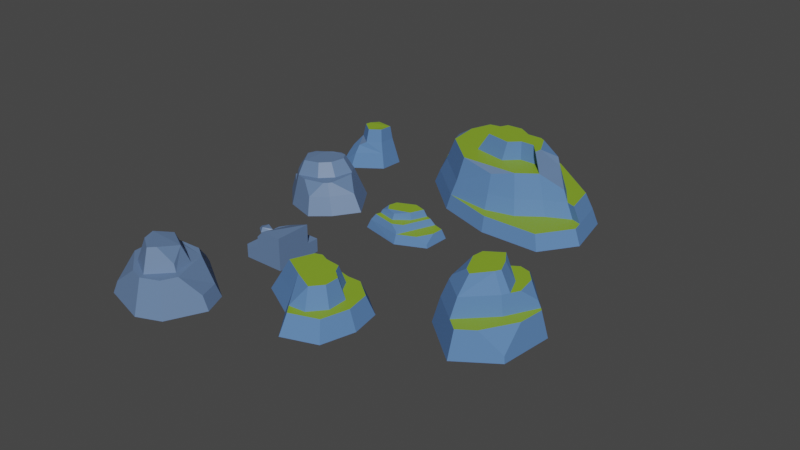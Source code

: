 # Source: Cliffs.blend  (saved by Blender 2.83.19; exported with 4.5.12 LTS)
import bpy
from mathutils import Matrix  # noqa: F401  (used for matrix-valued properties, if any)

bpy.ops.wm.read_factory_settings(use_empty=True)
scene = bpy.context.scene
scene.name = 'Scene'

# ---- collections
col_collection = bpy.data.collections.new('Collection'); scene.collection.children.link(col_collection)

# ---- materials (node trees are filled in below, after node groups)
mat_material_012 = bpy.data.materials.new('Material.012')
mat_material_012.use_transparent_shadow = False
mat_material_011 = bpy.data.materials.new('Material.011')
mat_material_011.use_transparent_shadow = False
mat_material_013 = bpy.data.materials.new('Material.013')
mat_material_013.use_transparent_shadow = False

# ---- material node trees
mat_material_012.use_nodes = True; mat_material_012.node_tree.nodes.clear()
_N = mat_material_012.node_tree.nodes; _L = mat_material_012.node_tree.links
n0 = _N.new('ShaderNodeBsdfPrincipled'); n0.name = 'Principled BSDF'; n0.location = (10, 300)
n0.distribution = 'GGX'
n0.subsurface_method = 'BURLEY'
n0.inputs[0].default_value = (0.1233, 0.2044, 0.3729, 1.0)
n0.inputs[3].default_value = 1.45
n0.inputs[27].default_value = (0.0, 0.0, 0.0, 1.0)
n0.inputs[28].default_value = 1.0
n1 = _N.new('ShaderNodeOutputMaterial'); n1.name = 'Material Output'; n1.location = (300, 300)
_L.new(n0.outputs[0], n1.inputs[0])
n1.is_active_output = True
mat_material_011.use_nodes = True; mat_material_011.node_tree.nodes.clear()
_N = mat_material_011.node_tree.nodes; _L = mat_material_011.node_tree.links
n0 = _N.new('ShaderNodeBsdfPrincipled'); n0.name = 'Principled BSDF'; n0.location = (10, 300)
n0.distribution = 'GGX'
n0.subsurface_method = 'BURLEY'
n0.inputs[0].default_value = (0.2432, 0.4079, 0.02333, 1.0)
n0.inputs[2].default_value = 0.5361
n0.inputs[3].default_value = 1.45
n0.inputs[9].default_value = (0.0, 0.2, 0.1)
n0.inputs[13].default_value = 0.5515
n0.inputs[27].default_value = (0.0, 0.0, 0.0, 1.0)
n0.inputs[28].default_value = 1.0
n1 = _N.new('ShaderNodeOutputMaterial'); n1.name = 'Material Output'; n1.location = (300, 300)
_L.new(n0.outputs[0], n1.inputs[0])
n1.is_active_output = True
mat_material_013.use_nodes = True; mat_material_013.node_tree.nodes.clear()
_N = mat_material_013.node_tree.nodes; _L = mat_material_013.node_tree.links
n0 = _N.new('ShaderNodeBsdfPrincipled'); n0.name = 'Principled BSDF'; n0.location = (10, 300)
n0.distribution = 'GGX'
n0.subsurface_method = 'BURLEY'
n0.inputs[0].default_value = (0.09935, 0.2103, 0.4512, 1.0)
n0.inputs[2].default_value = 0.634
n0.inputs[3].default_value = 1.45
n0.inputs[13].default_value = 0.1598
n0.inputs[27].default_value = (0.0, 0.0, 0.0, 1.0)
n0.inputs[28].default_value = 1.0
n1 = _N.new('ShaderNodeOutputMaterial'); n1.name = 'Material Output'; n1.location = (300, 300)
_L.new(n0.outputs[0], n1.inputs[0])
n1.is_active_output = True

# ---- world
world_world = bpy.data.worlds.new('World'); scene.world = world_world
world_world.use_nodes = True; world_world.node_tree.nodes.clear()
_N = world_world.node_tree.nodes; _L = world_world.node_tree.links
n0 = _N.new('ShaderNodeOutputWorld'); n0.name = 'World Output'; n0.location = (300, 300)
n1 = _N.new('ShaderNodeBackground'); n1.name = 'Background'; n1.location = (10, 300)
n1.inputs[0].default_value = (0.05088, 0.05088, 0.05088, 1.0)
_L.new(n1.outputs[0], n0.inputs[0])
n0.is_active_output = True
world_world.color = (0.05088, 0.05088, 0.05088)
world_world.use_sun_shadow = False
world_world.sun_shadow_jitter_overblur = 0.0

# ---- meshes
me_cube_013 = bpy.data.meshes.new('Cube.013')
me_cube_013.from_pydata([(-1.0, -1.906, -1.0), (-1.0, -1.906, 1.0), (-1.0, 1.0, -1.0), (1.362, 0.2703, 1.0), (1.362, -1.906, -1.0), (1.362, -1.906, 1.0), (1.362, 1.0, -1.0), (1.362, 1.0, 1.0), (-1.0, 0.1163, 1.0), (-0.4965, 1.0, 1.0), (-1.0, 1.0, 0.04114), (-0.1808, -1.906, 1.0), (-0.1134, 0.2194, 1.0), (-0.1134, 0.2194, 1.0), (1.362, 0.2703, 3.85), (1.362, -1.906, 3.85), (-0.1808, -1.906, 2.82), (0.1885, 0.2332, 2.82), (-0.1134, 0.2194, 1.874), (-0.1448, -0.3486, 2.82), (0.2004, -1.906, 3.85)], [], [(0, 1, 8, 10, 2), (2, 10, 9, 7, 6), (6, 7, 3, 5, 4), (4, 5, 11, 1, 0), (2, 6, 4, 0), (7, 9, 13, 3), (11, 12, 3, 13, 9, 8, 1), (14, 17, 19, 16, 20), (9, 10, 8), (11, 5, 15, 20, 16), (5, 3, 14, 15), (12, 11, 16, 19, 18), (3, 12, 18, 17, 14), (18, 19, 17), (20, 15, 14)])
_uv = me_cube_013.uv_layers.new(name='UVMap')
_uv.uv.foreach_set('vector', [0.375, 0.0, 0.625, 0.0, 0.625, 0.1395, 0.5051, 0.25, 0.375, 0.25, 0.375, 0.25, 0.5051, 0.25, 0.625, 0.3129, 0.625, 0.5, 0.375, 0.5, 0.375, 0.5, 0.625, 0.5, 0.625, 0.5912, 0.625, 0.75, 0.375, 0.75, 0.375, 0.75, 0.625, 0.75, 0.625, 0.8976, 0.625, 1.0, 0.375, 1.0, 0.125, 0.5, 0.375, 0.5, 0.375, 0.75, 0.125, 0.75, 0.625, 0.5, 0.8121, 0.5, 0.7642, 0.5976, 0.625, 0.5912, 0.7726, 0.75, 0.7642, 0.5976, 0.625, 0.5912, 0.7642, 0.5976, 0.8121, 0.5, 0.875, 0.6105, 0.875, 0.75, 0.625, 0.5912, 0.7264, 0.5959, 0.7681, 0.6686, 0.7726, 0.75, 0.7361, 0.75, 0.625, 0.3129, 0.5051, 0.25, 0.625, 0.1395, 0.625, 0.8976, 0.625, 0.75, 0.625, 0.75, 0.625, 0.8611, 0.625, 0.8976, 0.625, 0.75, 0.625, 0.5912, 0.625, 0.5912, 0.625, 0.75, 0.7642, 0.5976, 0.7726, 0.75, 0.7726, 0.75, 0.7681, 0.6686, 0.7642, 0.5976, 0.625, 0.5912, 0.7642, 0.5976, 0.7642, 0.5976, 0.7264, 0.5959, 0.625, 0.5912, 0.7642, 0.5976, 0.7681, 0.6686, 0.7264, 0.5959, 0.7361, 0.75, 0.625, 0.75, 0.625, 0.5912])
me_cube_013.materials.append(mat_material_012)
me_cube_013.materials.append(mat_material_011)
me_cube_013.use_remesh_fix_poles = True
me_cube_013.use_remesh_preserve_attributes = False
me_cube_013.use_mirror_vertex_groups = False
me_cube_013.update()
me_circle_001 = bpy.data.meshes.new('Circle.001')
me_circle_001.from_pydata([(0.1382, 0.9863, -0.2709), (-0.7974, 0.5599, -0.2709), (-1.065, -0.4396, -0.2709), (0.406, -0.7784, -0.2709), (0.3753, -0.7306, -0.1868), (1.422, 0.5732, -0.2709), (-0.9163, 0.613, -0.6193), (0.1256, 1.088, -0.6193), (-1.214, -0.5, -0.6193), (0.4061, -0.8995, -0.6193), (1.528, -0.3912, -0.6193), (1.565, 0.6423, -0.6193), (1.023, 0.6968, -0.2709), (-0.6988, 0.5122, -0.04372), (0.1113, 0.8814, -0.04372), (-0.9088, -0.3455, -0.04372), (-0.6885, 0.1432, 0.2135), (0.858, 0.6303, -0.04372), (0.6516, 0.6942, -0.04372), (-0.8525, -0.1348, -0.04372), (-0.1495, -0.3146, -0.04372), (0.3895, 0.1, -0.04372), (-0.5995, 0.476, 0.2135), (0.078, 0.7848, 0.2135), (0.5413, 0.6413, 0.2135), (-0.1438, -0.2214, 0.1678), (0.3172, 0.1332, 0.2135), (1.405, 0.1097, -0.2709), (1.483, -0.3721, -0.5053), (1.101, -0.4633, -0.2709), (0.04274, -0.5802, -0.04372), (0.427, -0.4006, -0.04372), (-0.7982, -0.1009, 0.08597), (-0.498, -0.1307, 0.2135)], [], [(3, 2, 15, 30, 4), (6, 8, 9, 10, 11, 7), (2, 3, 9, 8), (0, 1, 6, 7), (5, 12, 0, 7, 11), (3, 29, 28, 10, 9), (1, 2, 8, 6), (16, 33, 32), (3, 12, 5, 27, 29), (21, 20, 25, 26), (1, 0, 14, 13), (0, 12, 17, 18, 14), (2, 1, 13, 19, 15), (12, 3, 4, 31, 17), (22, 23, 24, 26, 33, 16), (19, 20, 21, 18, 17, 31, 30, 15), (13, 14, 23, 22), (18, 21, 26, 24), (19, 13, 22, 16, 32), (20, 19, 32, 33, 25), (14, 18, 24, 23), (28, 27, 5, 11, 10), (27, 28, 29), (4, 30, 31), (33, 26, 25)])
me_circle_001.polygons.foreach_set('material_index', [0, 0, 0, 0, 0, 0, 0, 0, 2, 0, 0, 0, 0, 0, 2, 2, 0, 0, 0, 0, 0, 0, 0, 0, 0])
_uv = me_circle_001.uv_layers.new(name='UVMap')
_uv.uv.foreach_set('vector', [0.0, 0.0, 0.0, 0.0, 0.0, 0.0, 0.0, 0.0, 0.0, 0.0, 0.0, 0.0, 0.0, 0.0, 0.0, 0.0, 0.0, 0.0, 0.0, 0.0, 0.0, 0.0, 0.0, 0.0, 0.0, 0.0, 0.0, 0.0, 0.0, 0.0, 0.0, 0.0, 0.0, 0.0, 0.0, 0.0, 0.0, 0.0, 0.0, 0.0, 0.0, 0.0, 0.0, 0.0, 0.0, 0.0, 0.0, 0.0, 0.0, 0.0, 0.0, 0.0, 0.0, 0.0, 0.0, 0.0, 0.0, 0.0, 0.0, 0.0, 0.0, 0.0, 0.0, 0.0, 0.0, 0.0, 0.0, 0.0, 0.0, 0.0, 0.0, 0.0, 0.0, 0.0, 0.0, 0.0, 0.0, 0.0, 0.0, 0.0, 0.0, 0.0, 0.0, 0.0, 0.0, 0.0, 0.0, 0.0, 0.0, 0.0, 0.0, 0.0, 0.0, 0.0, 0.0, 0.0, 0.0, 0.0, 0.0, 0.0, 0.0, 0.0, 0.0, 0.0, 0.0, 0.0, 0.0, 0.0, 0.0, 0.0, 0.0, 0.0, 0.0, 0.0, 0.0, 0.0, 0.0, 0.0, 0.0, 0.0, 0.0, 0.0, 0.0, 0.0, 0.0, 0.0, 0.0, 0.0, 0.0, 0.0, 0.0, 0.0, 0.0, 0.0, 0.0, 0.0, 0.0, 0.0, 0.0, 0.0, 0.0, 0.0, 0.0, 0.0, 0.0, 0.0, 0.0, 0.0, 0.0, 0.0, 0.0, 0.0, 0.0, 0.0, 0.0, 0.0, 0.0, 0.0, 0.0, 0.0, 0.0, 0.0, 0.0, 0.0, 0.0, 0.0, 0.0, 0.0, 0.0, 0.0, 0.0, 0.0, 0.0, 0.0, 0.0, 0.0, 0.0, 0.0, 0.0, 0.0, 0.0, 0.0, 0.0, 0.0, 0.0, 0.0, 0.0, 0.0, 0.0, 0.0, 0.0, 0.0, 0.0, 0.0, 0.0, 0.0, 0.0, 0.0, 0.0, 0.0, 0.0, 0.0, 0.0, 0.0, 0.0, 0.0, 0.0, 0.0, 0.0, 0.0, 0.0, 0.0, 0.0, 0.0, 0.0, 0.0, 0.0, 0.0, 0.0, 0.0, 0.0, 0.0, 0.0, 0.0, 0.0, 0.0, 0.0, 0.0])
me_circle_001.materials.append(mat_material_013)
me_circle_001.materials.append(mat_material_012)
me_circle_001.materials.append(mat_material_011)
me_circle_001.use_remesh_fix_poles = True
me_circle_001.use_remesh_preserve_attributes = False
me_circle_001.use_mirror_vertex_groups = False
me_circle_001.update()
me_circle_002 = bpy.data.meshes.new('Circle.002')
me_circle_002.from_pydata([(0.7818, 10.89, 0.0), (-3.941, 7.793, 0.0), (-4.527, 2.82, 0.0), (8.742e-08, -1.0, 0.0), (3.749, 1.561, 0.0), (4.318, 6.887, 0.0), (-3.386, 7.382, 2.559), (0.6823, 10.05, 2.559), (-3.891, 3.098, 2.559), (0.008794, -0.193, 2.559), (2.296, 5.612, 4.291), (3.729, 6.601, 2.559), (-1.159, 0.7923, 2.559), (3.476, 6.888, 2.559), (1.844, 3.819, 2.559), (-2.897, 7.047, 4.291), (-3.319, 3.465, 4.291), (-1.035, 1.538, 4.291), (1.044, 8.666, 4.291), (1.475, 4.068, 4.291), (1.84, 4.755, 4.291), (-0.7139, 8.479, 4.291), (1.061, 6.643, 4.291), (-2.327, 6.673, 5.867), (-0.9332, 2.912, 5.867), (0.4116, 4.577, 5.867), (0.6821, 5.086, 5.867), (-0.7091, 7.734, 5.867), (0.1045, 6.485, 5.867), (3.458, 4.066, 2.559), (1.547, 0.8578, 2.559), (3.626, 1.67, 0.6177), (1.962, 7.627, 4.291), (3.228, 6.789, 3.232), (-0.01303, 8.939, 4.291), (0.5651, 9.543, 3.697), (-3.153, 3.674, 4.668), (-1.594, 3.469, 5.867), (-2.473, 5.527, 5.867)], [], [(1, 0, 5, 4, 3, 2), (14, 13, 33, 10, 20, 19), (3, 4, 31, 30, 9), (1, 2, 8, 6), (4, 5, 11, 29, 31), (2, 3, 9, 12, 8), (0, 1, 6, 7), (5, 0, 7, 13, 11), (22, 21, 27, 28), (13, 14, 12, 9, 30, 29, 11), (8, 12, 17, 16), (13, 7, 35, 18, 32, 33), (7, 6, 15, 21, 34, 35), (12, 14, 19, 17), (6, 8, 16, 15), (23, 38, 37, 24, 25, 26, 28, 27), (21, 22, 20, 10, 32, 18, 34), (15, 16, 36, 38, 23), (19, 20, 26, 25), (20, 22, 28, 26), (17, 19, 25, 24), (21, 15, 23, 27), (16, 17, 24, 37, 36), (10, 33, 32), (31, 29, 30), (34, 18, 35), (36, 37, 38)])
me_circle_002.polygons.foreach_set('material_index', [0, 0, 0, 0, 0, 0, 0, 0, 0, 2, 0, 0, 0, 0, 0, 2, 2, 0, 0, 0, 0, 0, 0, 0, 0, 0, 0])
_uv = me_circle_002.uv_layers.new(name='UVMap')
_uv.uv.foreach_set('vector', [0.0, 0.0, 0.0, 0.0, 0.0, 0.0, 0.0, 0.0, 0.0, 0.0, 0.0, 0.0, 0.0, 0.0, 0.0, 0.0, 0.0, 0.0, 0.0, 0.0, 0.0, 0.0, 0.0, 0.0, 0.0, 0.0, 0.0, 0.0, 0.0, 0.0, 0.0, 0.0, 0.0, 0.0, 0.0, 0.0, 0.0, 0.0, 0.0, 0.0, 0.0, 0.0, 0.0, 0.0, 0.0, 0.0, 0.0, 0.0, 0.0, 0.0, 0.0, 0.0, 0.0, 0.0, 0.0, 0.0, 0.0, 0.0, 0.0, 0.0, 0.0, 0.0, 0.0, 0.0, 0.0, 0.0, 0.0, 0.0, 0.0, 0.0, 0.0, 0.0, 0.0, 0.0, 0.0, 0.0, 0.0, 0.0, 0.0, 0.0, 0.0, 0.0, 0.0, 0.0, 0.0, 0.0, 0.0, 0.0, 0.0, 0.0, 0.0, 0.0, 0.0, 0.0, 0.0, 0.0, 0.0, 0.0, 0.0, 0.0, 0.0, 0.0, 0.0, 0.0, 0.0, 0.0, 0.0, 0.0, 0.0, 0.0, 0.0, 0.0, 0.0, 0.0, 0.0, 0.0, 0.0, 0.0, 0.0, 0.0, 0.0, 0.0, 0.0, 0.0, 0.0, 0.0, 0.0, 0.0, 0.0, 0.0, 0.0, 0.0, 0.0, 0.0, 0.0, 0.0, 0.0, 0.0, 0.0, 0.0, 0.0, 0.0, 0.0, 0.0, 0.0, 0.0, 0.0, 0.0, 0.0, 0.0, 0.0, 0.0, 0.0, 0.0, 0.0, 0.0, 0.0, 0.0, 0.0, 0.0, 0.0, 0.0, 0.0, 0.0, 0.0, 0.0, 0.0, 0.0, 0.0, 0.0, 0.0, 0.0, 0.0, 0.0, 0.0, 0.0, 0.0, 0.0, 0.0, 0.0, 0.0, 0.0, 0.0, 0.0, 0.0, 0.0, 0.0, 0.0, 0.0, 0.0, 0.0, 0.0, 0.0, 0.0, 0.0, 0.0, 0.0, 0.0, 0.0, 0.0, 0.0, 0.0, 0.0, 0.0, 0.0, 0.0, 0.0, 0.0, 0.0, 0.0, 0.0, 0.0, 0.0, 0.0, 0.0, 0.0, 0.0, 0.0, 0.0, 0.0, 0.0, 0.0, 0.0, 0.0, 0.0, 0.0, 0.0, 0.0, 0.0, 0.0, 0.0, 0.0, 0.0, 0.0, 0.0, 0.0, 0.0, 0.0, 0.0, 0.0, 0.0, 0.0, 0.0, 0.0, 0.0, 0.0, 0.0, 0.0, 0.0, 0.0, 0.0, 0.0, 0.0, 0.0, 0.0, 0.0])
me_circle_002.materials.append(mat_material_013)
me_circle_002.materials.append(mat_material_012)
me_circle_002.materials.append(mat_material_011)
me_circle_002.use_remesh_fix_poles = True
me_circle_002.use_remesh_preserve_attributes = False
me_circle_002.use_mirror_vertex_groups = False
me_circle_002.update()
me_circle_003 = bpy.data.meshes.new('Circle.003')
me_circle_003.from_pydata([(-0.1155, 11.13, -1.788e-07), (-6.036, 10.42, -1.788e-07), (-8.895, 6.148, -1.788e-07), (-6.354, 0.9539, -1.788e-07), (-1.388, -3.545, -1.788e-07), (4.446, -5.476, -1.788e-07), (10.83, -5.479, -1.788e-07), (13.37, -1.846, -1.788e-07), (12.27, 3.319, -1.788e-07), (5.516, 8.568, -1.788e-07), (-5.464, 9.871, 1.494), (0.05334, 10.54, 1.494), (3.446, 3.95, 5.35), (-5.761, 1.054, 1.494), (-1.132, -3.139, 1.494), (4.304, -4.939, 1.494), (10.25, -4.942, 1.494), (12.62, -1.556, 1.494), (11.6, 3.257, 1.494), (5.301, 8.15, 1.494), (12.38, -0.4297, 1.494), (3.526, -3.762, 1.494), (6.528, -3.04, 1.494), (8.981, -1.25, 1.494), (11.35, -0.06692, 1.494), (-7.081, 3.754, 1.494), (-4.721, 9.962, 1.494), (-6.174, 5.245, 1.494), (-5.135, 8.103, 1.494), (-4.088, 9.294, 2.965), (0.2446, 9.82, 2.965), (-0.8315, -2.595, 2.965), (-5.032, 1.21, 2.965), (5.007, 7.65, 2.965), (10.72, 3.21, 2.965), (11.43, -0.1365, 2.965), (3.396, -3.161, 2.965), (6.12, -2.506, 2.965), (8.347, -0.8814, 2.965), (10.5, 0.1927, 2.965), (-6.23, 3.66, 2.965), (-5.407, 5.013, 2.965), (-4.464, 7.607, 2.965), (-2.329, 8.023, 2.965), (0.8028, 7.911, 2.965), (3.609, 6.716, 2.965), (6.092, 4.15, 2.965), (8.887, 2.555, 2.965), (-0.5037, -1.902, 5.35), (-4.155, 1.405, 5.35), (3.171, -2.393, 4.787), (5.539, -1.824, 5.35), (7.475, -0.4121, 5.35), (-5.196, 3.535, 4.944), (-4.481, 4.712, 5.35), (-3.661, 6.966, 5.35), (-1.806, 7.328, 5.35), (0.9169, 7.231, 4.941), (3.356, 6.192, 5.35), (5.515, 3.961, 5.35), (7.944, 2.575, 5.35), (9.945, 0.3497, 4.104), (-7.585, 4.783, 1.494), (-7.251, 7.203, 1.494), (-8.439, 5.997, 0.888), (1.659, 5.069, 5.35), (-0.5465, 4.935, 5.35), (-1.515, 2.947, 5.35), (-0.7136, 0.7256, 5.35), (2.795, -0.02617, 5.35), (4.165, 1.277, 5.35), (6.069, 1.277, 5.35), (3.428, 3.552, 7.157), (2.09, 4.39, 7.157), (4.977, 3.561, 7.157), (6.445, 0.2858, 7.157), (0.4385, 4.29, 7.157), (-0.287, 2.802, 7.157), (0.3134, 1.138, 7.157), (2.941, 0.5748, 7.157), (3.966, 1.551, 7.157), (5.393, 1.551, 7.157), (5.479, 3.274, 7.157), (7.68, 2.564, 6.211), (6.568, 1.071, 7.157)], [], [(1, 0, 9, 8, 7, 6, 5, 4, 3, 2), (10, 63, 62, 25, 27, 28, 26), (3, 4, 14, 13), (0, 1, 10, 26, 11), (7, 8, 18, 20, 17), (4, 5, 15, 14), (1, 2, 64, 63, 10), (8, 9, 19, 18), (5, 6, 16, 15), (2, 3, 13, 25, 62, 64), (9, 0, 11, 19), (6, 7, 17, 16), (29, 42, 43, 44, 45, 46, 47, 39, 35, 34, 33, 30), (20, 24, 23, 22, 21, 14, 15, 16, 17), (28, 27, 41, 42), (21, 22, 37, 36), (11, 26, 29, 30), (26, 28, 42, 29), (18, 19, 33, 34), (22, 23, 38, 37), (19, 11, 30, 33), (23, 24, 39, 38), (24, 20, 35, 39), (13, 14, 31, 32), (25, 13, 32, 40), (20, 18, 34, 35), (27, 25, 40, 41), (14, 21, 36, 31), (50, 51, 48), (43, 42, 55, 56), (36, 37, 51, 50), (44, 43, 56, 57), (37, 38, 52, 51), (45, 44, 57, 58), (38, 39, 61, 52), (32, 31, 48, 49), (46, 45, 58, 59), (47, 46, 59, 60), (40, 32, 49, 53), (39, 47, 60, 61), (41, 40, 53, 54), (42, 41, 54, 55), (31, 36, 50, 48), (52, 61, 60), (57, 56, 58), (53, 49, 54), (68, 69, 79, 78), (48, 51, 52, 71, 70, 69, 68, 67, 66, 65, 12, 59, 58, 56, 55, 54, 49), (63, 64, 62), (74, 72, 73, 76, 77, 78, 79, 80, 81, 75, 84, 82), (59, 12, 72, 74), (52, 60, 83, 84, 75), (69, 70, 80, 79), (66, 67, 77, 76), (60, 59, 74, 82, 83), (70, 71, 81, 80), (67, 68, 78, 77), (12, 65, 73, 72), (71, 52, 75, 81), (65, 66, 76, 73), (84, 83, 82)])
me_circle_003.polygons.foreach_set('material_index', [0, 2, 0, 0, 0, 0, 0, 0, 0, 0, 0, 0, 2, 2, 0, 0, 0, 0, 0, 0, 0, 0, 0, 0, 0, 0, 0, 0, 1, 0, 0, 0, 0, 0, 0, 0, 0, 1, 0, 0, 0, 0, 0, 1, 0, 1, 0, 2, 0, 2, 0, 1, 0, 0, 0, 0, 0, 0, 0, 0, 0])
_uv = me_circle_003.uv_layers.new(name='UVMap')
_uv.uv.foreach_set('vector', [0.0, 0.0, 0.0, 0.0, 0.0, 0.0, 0.0, 0.0, 0.0, 0.0, 0.0, 0.0, 0.0, 0.0, 0.0, 0.0, 0.0, 0.0, 0.0, 0.0, 0.0, 0.0, 0.0, 0.0, 0.0, 0.0, 0.0, 0.0, 0.0, 0.0, 0.0, 0.0, 0.0, 0.0, 0.0, 0.0, 0.0, 0.0, 0.0, 0.0, 0.0, 0.0, 0.0, 0.0, 0.0, 0.0, 0.0, 0.0, 0.0, 0.0, 0.0, 0.0, 0.0, 0.0, 0.0, 0.0, 0.0, 0.0, 0.0, 0.0, 0.0, 0.0, 0.0, 0.0, 0.0, 0.0, 0.0, 0.0, 0.0, 0.0, 0.0, 0.0, 0.0, 0.0, 0.0, 0.0, 0.0, 0.0, 0.0, 0.0, 0.0, 0.0, 0.0, 0.0, 0.0, 0.0, 0.0, 0.0, 0.0, 0.0, 0.0, 0.0, 0.0, 0.0, 0.0, 0.0, 0.0, 0.0, 0.0, 0.0, 0.0, 0.0, 0.0, 0.0, 0.0, 0.0, 0.0, 0.0, 0.0, 0.0, 0.0, 0.0, 0.0, 0.0, 0.0, 0.0, 0.0, 0.0, 0.0, 0.0, 0.0, 0.0, 0.0, 0.0, 0.0, 0.0, 0.0, 0.0, 0.0, 0.0, 0.0, 0.0, 0.0, 0.0, 0.0, 0.0, 0.0, 0.0, 0.0, 0.0, 0.0, 0.0, 0.0, 0.0, 0.0, 0.0, 0.0, 0.0, 0.0, 0.0, 0.0, 0.0, 0.0, 0.0, 0.0, 0.0, 0.0, 0.0, 0.0, 0.0, 0.0, 0.0, 0.0, 0.0, 0.0, 0.0, 0.0, 0.0, 0.0, 0.0, 0.0, 0.0, 0.0, 0.0, 0.0, 0.0, 0.0, 0.0, 0.0, 0.0, 0.0, 0.0, 0.0, 0.0, 0.0, 0.0, 0.0, 0.0, 0.0, 0.0, 0.0, 0.0, 0.0, 0.0, 0.0, 0.0, 0.0, 0.0, 0.0, 0.0, 0.0, 0.0, 0.0, 0.0, 0.0, 0.0, 0.0, 0.0, 0.0, 0.0, 0.0, 0.0, 0.0, 0.0, 0.0, 0.0, 0.0, 0.0, 0.0, 0.0, 0.0, 0.0, 0.0, 0.0, 0.0, 0.0, 0.0, 0.0, 0.0, 0.0, 0.0, 0.0, 0.0, 0.0, 0.0, 0.0, 0.0, 0.0, 0.0, 0.0, 0.0, 0.0, 0.0, 0.0, 0.0, 0.0, 0.0, 0.0, 0.0, 0.0, 0.0, 0.0, 0.0, 0.0, 0.0, 0.0, 0.0, 0.0, 0.0, 0.0, 0.0, 0.0, 0.0, 0.0, 0.0, 0.0, 0.0, 0.0, 0.0, 0.0, 0.0, 0.0, 0.0, 0.0, 0.0, 0.0, 0.0, 0.0, 0.0, 0.0, 0.0, 0.0, 0.0, 0.0, 0.0, 0.0, 0.0, 0.0, 0.0, 0.0, 0.0, 0.0, 0.0, 0.0, 0.0, 0.0, 0.0, 0.0, 0.0, 0.0, 0.0, 0.0, 0.0, 0.0, 0.0, 0.0, 0.0, 0.0, 0.0, 0.0, 0.0, 0.0, 0.0, 0.0, 0.0, 0.0, 0.0, 0.0, 0.0, 0.0, 0.0, 0.0, 0.0, 0.0, 0.0, 0.0, 0.0, 0.0, 0.0, 0.0, 0.0, 0.0, 0.0, 0.0, 0.0, 0.0, 0.0, 0.0, 0.0, 0.0, 0.0, 0.0, 0.0, 0.0, 0.0, 0.0, 0.0, 0.0, 0.0, 0.0, 0.0, 0.0, 0.0, 0.0, 0.0, 0.0, 0.0, 0.0, 0.0, 0.0, 0.0, 0.0, 0.0, 0.0, 0.0, 0.0, 0.0, 0.0, 0.0, 0.0, 0.0, 0.0, 0.0, 0.0, 0.0, 0.0, 0.0, 0.0, 0.0, 0.0, 0.0, 0.0, 0.0, 0.0, 0.0, 0.0, 0.0, 0.0, 0.0, 0.0, 0.0, 0.0, 0.0, 0.0, 0.0, 0.0, 0.0, 0.0, 0.0, 0.0, 0.0, 0.0, 0.0, 0.0, 0.0, 0.0, 0.0, 0.0, 0.0, 0.0, 0.0, 0.0, 0.0, 0.0, 0.0, 0.0, 0.0, 0.0, 0.0, 0.0, 0.0, 0.0, 0.0, 0.0, 0.0, 0.0, 0.0, 0.0, 0.0, 0.0, 0.0, 0.0, 0.0, 0.0, 0.0, 0.0, 0.0, 0.0, 0.0, 0.0, 0.0, 0.0, 0.0, 0.0, 0.0, 0.0, 0.0, 0.0, 0.0, 0.0, 0.0, 0.0, 0.0, 0.0, 0.0, 0.0, 0.0, 0.0, 0.0, 0.0, 0.0, 0.0, 0.0, 0.0, 0.0, 0.0, 0.0, 0.0, 0.0, 0.0, 0.0, 0.0, 0.0, 0.0, 0.0, 0.0, 0.0, 0.0, 0.0, 0.0, 0.0, 0.0, 0.0, 0.0, 0.0, 0.0, 0.0, 0.0, 0.0, 0.0, 0.0, 0.0, 0.0, 0.0, 0.0, 0.0, 0.0, 0.0, 0.0, 0.0, 0.0, 0.0, 0.0, 0.0, 0.0, 0.0, 0.0, 0.0, 0.0, 0.0, 0.0, 0.0, 0.0, 0.0, 0.0, 0.0, 0.0, 0.0, 0.0, 0.0, 0.0, 0.0, 0.0, 0.0, 0.0, 0.0, 0.0, 0.0, 0.0, 0.0, 0.0, 0.0, 0.0, 0.0, 0.0, 0.0, 0.0, 0.0, 0.0, 0.0, 0.0, 0.0, 0.0, 0.0, 0.0, 0.0, 0.0, 0.0, 0.0, 0.0, 0.0, 0.0, 0.0, 0.0, 0.0, 0.0, 0.0, 0.0, 0.0, 0.0, 0.0, 0.0, 0.0, 0.0, 0.0, 0.0, 0.0, 0.0, 0.0, 0.0, 0.0, 0.0, 0.0, 0.0, 0.0, 0.0])
me_circle_003.materials.append(mat_material_013)
me_circle_003.materials.append(mat_material_012)
me_circle_003.materials.append(mat_material_011)
me_circle_003.use_remesh_fix_poles = True
me_circle_003.use_remesh_preserve_attributes = False
me_circle_003.use_mirror_vertex_groups = False
me_circle_003.update()
me_circle_004 = bpy.data.meshes.new('Circle.004')
me_circle_004.from_pydata([(-1.122, 1.951, -0.0687), (-3.074, 0.6585, -0.5851), (-3.262, -1.867, -0.9749), (-0.7293, -2.079, -0.3509), (1.762, -3.51, -0.2644), (2.931, -1.958, 0.102), (1.535, 1.299, 0.3523), (-2.832, 0.2187, 1.024), (-1.234, 1.276, 1.446), (-2.911, -1.763, 0.1406), (-0.9133, -2.021, 1.216), (1.175, -3.134, 0.898), (2.081, -1.921, 1.586), (0.9393, 0.7422, 1.791), (-2.147, -1.092, 0.9898), (-2.617, -0.09146, 2.222), (-1.286, 0.7892, 2.573), (0.7788, -2.817, 1.669), (-1.019, -1.957, 2.381), (1.522, -1.821, 2.332), (0.5242, 0.3446, 2.86), (-2.046, -1.183, 2.193), (1.171, -1.164, 2.744), (-0.3908, -2.317, 2.403), (-1.418, 0.3543, 3.889), (-0.6791, -2.21, 3.748), (-1.198, -1.912, 3.73), (0.0762, -0.01262, 4.125), (-2.046, -1.274, 3.575), (0.6101, -1.258, 4.03), (-2.561, -0.2487, 2.992)], [], [(1, 0, 6, 5, 4, 3, 2), (7, 9, 10, 14), (5, 6, 13, 12), (3, 4, 11, 10), (1, 2, 9, 7), (6, 0, 8, 13), (4, 5, 12, 11), (2, 3, 10, 9), (0, 1, 7, 8), (20, 16, 24, 27), (12, 13, 20, 22, 19), (7, 14, 21, 15), (10, 11, 17, 23, 18), (13, 8, 16, 20), (14, 10, 18, 21), (11, 12, 19, 17), (8, 7, 15, 16), (28, 26, 25, 29, 27, 24), (22, 23, 19), (16, 15, 30, 24), (23, 22, 29, 25), (15, 21, 28, 30), (22, 20, 27, 29), (18, 23, 25, 26), (21, 18, 26, 28), (19, 23, 17), (28, 24, 30)])
me_circle_004.polygons.foreach_set('material_index', [0, 1, 0, 0, 0, 0, 0, 0, 0, 0, 0, 0, 0, 0, 0, 0, 0, 2, 1, 0, 0, 0, 0, 0, 0, 0, 0])
_uv = me_circle_004.uv_layers.new(name='UVMap')
_uv.uv.foreach_set('vector', [0.0, 0.0, 0.0, 0.0, 0.0, 0.0, 0.0, 0.0, 0.0, 0.0, 0.0, 0.0, 0.0, 0.0, 0.0, 0.0, 0.0, 0.0, 0.0, 0.0, 0.0, 0.0, 0.0, 0.0, 0.0, 0.0, 0.0, 0.0, 0.0, 0.0, 0.0, 0.0, 0.0, 0.0, 0.0, 0.0, 0.0, 0.0, 0.0, 0.0, 0.0, 0.0, 0.0, 0.0, 0.0, 0.0, 0.0, 0.0, 0.0, 0.0, 0.0, 0.0, 0.0, 0.0, 0.0, 0.0, 0.0, 0.0, 0.0, 0.0, 0.0, 0.0, 0.0, 0.0, 0.0, 0.0, 0.0, 0.0, 0.0, 0.0, 0.0, 0.0, 0.0, 0.0, 0.0, 0.0, 0.0, 0.0, 0.0, 0.0, 0.0, 0.0, 0.0, 0.0, 0.0, 0.0, 0.0, 0.0, 0.0, 0.0, 0.0, 0.0, 0.0, 0.0, 0.0, 0.0, 0.0, 0.0, 0.0, 0.0, 0.0, 0.0, 0.0, 0.0, 0.0, 0.0, 0.0, 0.0, 0.0, 0.0, 0.0, 0.0, 0.0, 0.0, 0.0, 0.0, 0.0, 0.0, 0.0, 0.0, 0.0, 0.0, 0.0, 0.0, 0.0, 0.0, 0.0, 0.0, 0.0, 0.0, 0.0, 0.0, 0.0, 0.0, 0.0, 0.0, 0.0, 0.0, 0.0, 0.0, 0.0, 0.0, 0.0, 0.0, 0.0, 0.0, 0.0, 0.0, 0.0, 0.0, 0.0, 0.0, 0.0, 0.0, 0.0, 0.0, 0.0, 0.0, 0.0, 0.0, 0.0, 0.0, 0.0, 0.0, 0.0, 0.0, 0.0, 0.0, 0.0, 0.0, 0.0, 0.0, 0.0, 0.0, 0.0, 0.0, 0.0, 0.0, 0.0, 0.0, 0.0, 0.0, 0.0, 0.0, 0.0, 0.0, 0.0, 0.0, 0.0, 0.0, 0.0, 0.0, 0.0, 0.0, 0.0, 0.0, 0.0, 0.0, 0.0, 0.0, 0.0, 0.0, 0.0, 0.0, 0.0, 0.0, 0.0, 0.0, 0.0, 0.0, 0.0, 0.0, 0.0, 0.0, 0.0, 0.0, 0.0, 0.0, 0.0, 0.0, 0.0, 0.0, 0.0, 0.0])
me_circle_004.materials.append(mat_material_013)
me_circle_004.materials.append(mat_material_012)
me_circle_004.materials.append(mat_material_011)
me_circle_004.use_remesh_fix_poles = True
me_circle_004.use_remesh_preserve_attributes = False
me_circle_004.use_mirror_vertex_groups = False
me_circle_004.update()
me_circle_005 = bpy.data.meshes.new('Circle.005')
me_circle_005.from_pydata([(-1.6, 4.711, -0.04283), (-5.518, 3.095, -0.4024), (-6.127, 0.7139, -0.4585), (-3.005, -2.396, -0.2461), (0.4356, -3.675, -0.04025), (2.419, -2.292, 0.07198), (4.375, -0.1142, 0.2798), (1.737, 3.785, 0.1702), (-1.619, 4.016, 1.755), (-5.433, 0.6486, 1.405), (-2.802, -1.971, 1.584), (0.09638, -3.049, 1.757), (1.767, -1.884, 1.852), (3.415, -0.04904, 2.027), (1.193, 3.236, 1.935), (-4.117, -0.662, 1.495), (-0.4142, 3.753, 1.788), (-4.571, 0.6648, 1.471), (-4.087, 1.979, 1.529), (-2.432, 2.38, 1.741), (-1.325, 2.985, 1.835), (-2.69, -1.643, 2.891), (1.281, -1.567, 3.124), (0.9189, -1.819, 3.104), (0.7824, 2.883, 3.196), (-0.5238, 3.316, 3.069), (-3.832, -0.505, 2.814), (-4.227, 0.6481, 2.793), (-3.806, 1.79, 2.843), (-2.323, 2.066, 3.093), (-1.362, 2.592, 3.175), (1.555, 1.741, 3.228), (-0.3873, -1.237, 3.035), (0.9957, -0.1477, 3.14), (-0.6992, 2.666, 4.462), (0.07495, 2.381, 4.555), (-2.473, -0.9397, 4.331), (-3.6, 0.7412, 4.259), (-3.223, 1.589, 4.296), (-2.188, 1.853, 4.439), (-1.483, 2.239, 4.499), (0.6416, 1.543, 4.579), (-0.7833, -0.6417, 4.437), (0.2314, 0.1573, 4.514), (-3.381, 1.161, 4.277), (-5.234, 2.886, 0.4792), (1.817, 1.353, 3.239), (1.554, -1.263, 3.153), (-1.392, -2.125, 2.969), (-3.637, -0.3554, 3.36), (-3.754, 3.136, 1.559), (1.321, 3.365, 1.519), (1.502, 3.548, 0.9312), (3.961, -0.08608, 1.033), (3.641, -0.06437, 1.616), (1.921, -1.98, 1.433), (2.138, -2.116, 0.8396), (0.2893, -3.405, 0.735), (0.1762, -3.196, 1.334), (-2.85, -2.071, 1.153), (-2.918, -2.213, 0.5431), (-5.629, 0.6671, 0.8788), (-5.841, 0.687, 0.3108), (-1.605, 4.536, 0.4102), (-5.364, 2.982, 0.07485), (-1.611, 4.311, 0.9914)], [], [(1, 0, 7, 6, 5, 4, 3, 2), (9, 50, 45), (0, 1, 64, 63), (7, 0, 63, 52), (55, 54, 13, 12), (59, 58, 11, 10), (1, 2, 62, 64), (54, 51, 14, 13), (58, 55, 12, 11), (2, 3, 60, 62), (32, 33, 43, 42), (13, 14, 24, 31, 46), (19, 18, 28, 29), (10, 11, 48, 21), (14, 16, 25, 24), (20, 19, 29, 30), (23, 48, 11), (17, 15, 26, 27), (16, 20, 30, 25), (12, 13, 47, 22), (18, 17, 27, 28), (15, 10, 21, 26), (31, 33, 32, 21, 48, 23, 22, 47, 46), (28, 27, 37, 44, 38), (24, 25, 34, 35), (33, 31, 41, 43), (29, 28, 38, 39), (26, 21, 36, 49), (31, 24, 35, 41), (30, 29, 39, 40), (27, 26, 49, 37), (21, 32, 42, 36), (25, 30, 40, 34), (34, 40, 39, 38, 37, 36, 42, 43, 41, 35), (13, 46, 47), (23, 11, 12, 22), (49, 36, 37), (50, 9, 15, 17, 18, 19, 20, 16, 8), (4, 5, 56, 57), (57, 56, 55, 58), (6, 7, 52, 53), (53, 52, 51, 54), (3, 4, 57, 60), (60, 57, 58, 59), (5, 6, 53, 56), (56, 53, 54, 55), (61, 59, 10, 15, 9), (62, 60, 59, 61), (45, 61, 9), (63, 64, 45, 65), (64, 62, 61, 45), (52, 63, 65, 51), (51, 65, 8, 16, 14), (65, 45, 50, 8)])
_uv = me_circle_005.uv_layers.new(name='UVMap')
_uv.uv.foreach_set('vector', [0.0, 0.0, 0.0, 0.0, 0.0, 0.0, 0.0, 0.0, 0.0, 0.0, 0.0, 0.0, 0.0, 0.0, 0.0, 0.0, 0.0, 0.0, 0.0, 0.0, 0.0, 0.0, 0.0, 0.0, 0.0, 0.0, 0.0, 0.0, 0.0, 0.0, 0.0, 0.0, 0.0, 0.0, 0.0, 0.0, 0.0, 0.0, 0.0, 0.0, 0.0, 0.0, 0.0, 0.0, 0.0, 0.0, 0.0, 0.0, 0.0, 0.0, 0.0, 0.0, 0.0, 0.0, 0.0, 0.0, 0.0, 0.0, 0.0, 0.0, 0.0, 0.0, 0.0, 0.0, 0.0, 0.0, 0.0, 0.0, 0.0, 0.0, 0.0, 0.0, 0.0, 0.0, 0.0, 0.0, 0.0, 0.0, 0.0, 0.0, 0.0, 0.0, 0.0, 0.0, 0.0, 0.0, 0.0, 0.0, 0.0, 0.0, 0.0, 0.0, 0.0, 0.0, 0.0, 0.0, 0.0, 0.0, 0.0, 0.0, 0.0, 0.0, 0.0, 0.0, 0.0, 0.0, 0.0, 0.0, 0.0, 0.0, 0.0, 0.0, 0.0, 0.0, 0.0, 0.0, 0.0, 0.0, 0.0, 0.0, 0.0, 0.0, 0.0, 0.0, 0.0, 0.0, 0.0, 0.0, 0.0, 0.0, 0.0, 0.0, 0.0, 0.0, 0.0, 0.0, 0.0, 0.0, 0.0, 0.0, 0.0, 0.0, 0.0, 0.0, 0.0, 0.0, 0.0, 0.0, 0.0, 0.0, 0.0, 0.0, 0.0, 0.0, 0.0, 0.0, 0.0, 0.0, 0.0, 0.0, 0.0, 0.0, 0.0, 0.0, 0.0, 0.0, 0.0, 0.0, 0.0, 0.0, 0.0, 0.0, 0.0, 0.0, 0.0, 0.0, 0.0, 0.0, 0.0, 0.0, 0.0, 0.0, 0.0, 0.0, 0.0, 0.0, 0.0, 0.0, 0.0, 0.0, 0.0, 0.0, 0.0, 0.0, 0.0, 0.0, 0.0, 0.0, 0.0, 0.0, 0.0, 0.0, 0.0, 0.0, 0.0, 0.0, 0.0, 0.0, 0.0, 0.0, 0.0, 0.0, 0.0, 0.0, 0.0, 0.0, 0.0, 0.0, 0.0, 0.0, 0.0, 0.0, 0.0, 0.0, 0.0, 0.0, 0.0, 0.0, 0.0, 0.0, 0.0, 0.0, 0.0, 0.0, 0.0, 0.0, 0.0, 0.0, 0.0, 0.0, 0.0, 0.0, 0.0, 0.0, 0.0, 0.0, 0.0, 0.0, 0.0, 0.0, 0.0, 0.0, 0.0, 0.0, 0.0, 0.0, 0.0, 0.0, 0.0, 0.0, 0.0, 0.0, 0.0, 0.0, 0.0, 0.0, 0.0, 0.0, 0.0, 0.0, 0.0, 0.0, 0.0, 0.0, 0.0, 0.0, 0.0, 0.0, 0.0, 0.0, 0.0, 0.0, 0.0, 0.0, 0.0, 0.0, 0.0, 0.0, 0.0, 0.0, 0.0, 0.0, 0.0, 0.0, 0.0, 0.0, 0.0, 0.0, 0.0, 0.0, 0.0, 0.0, 0.0, 0.0, 0.0, 0.0, 0.0, 0.0, 0.0, 0.0, 0.0, 0.0, 0.0, 0.0, 0.0, 0.0, 0.0, 0.0, 0.0, 0.0, 0.0, 0.0, 0.0, 0.0, 0.0, 0.0, 0.0, 0.0, 0.0, 0.0, 0.0, 0.0, 0.0, 0.0, 0.0, 0.0, 0.0, 0.0, 0.0, 0.0, 0.0, 0.0, 0.0, 0.0, 0.0, 0.0, 0.0, 0.0, 0.0, 0.0, 0.0, 0.0, 0.0, 0.0, 0.0, 0.0, 0.0, 0.0, 0.0, 0.0, 0.0, 0.0, 0.0, 0.0, 0.0, 0.0, 0.0, 0.0, 0.0, 0.0, 0.0, 0.0, 0.0, 0.0, 0.0, 0.0, 0.0, 0.0, 0.0, 0.0, 0.0, 0.0, 0.0, 0.0, 0.0, 0.0, 0.0, 0.0, 0.0, 0.0, 0.0, 0.0, 0.0, 0.0, 0.0, 0.0, 0.0, 0.0, 0.0, 0.0, 0.0, 0.0, 0.0, 0.0, 0.0, 0.0, 0.0, 0.0, 0.0, 0.0, 0.0, 0.0, 0.0, 0.0, 0.0, 0.0, 0.0, 0.0, 0.0, 0.0, 0.0, 0.0, 0.0, 0.0, 0.0, 0.0, 0.0, 0.0, 0.0, 0.0, 0.0, 0.0, 0.0, 0.0, 0.0, 0.0, 0.0, 0.0, 0.0, 0.0, 0.0, 0.0, 0.0, 0.0, 0.0, 0.0, 0.0, 0.0, 0.0, 0.0, 0.0, 0.0, 0.0, 0.0, 0.0, 0.0, 0.0, 0.0, 0.0, 0.0, 0.0, 0.0, 0.0, 0.0, 0.0, 0.0, 0.0, 0.0, 0.0, 0.0])
me_circle_005.materials.append(mat_material_012)
me_circle_005.materials.append(mat_material_011)
me_circle_005.use_remesh_fix_poles = True
me_circle_005.use_remesh_preserve_attributes = False
me_circle_005.use_mirror_vertex_groups = False
me_circle_005.update()
me_circle = bpy.data.meshes.new('Circle')
me_circle.from_pydata([(0.2549, 2.77, 0.586), (-1.967, 3.27, 0.586), (-3.929, 2.164, 0.586), (-5.353, -1.296, 0.586), (-1.699, -3.298, 0.586), (0.4797, -6.182, 0.586), (3.753, -5.015, 0.586), (4.669, -1.833, 0.586), (4.146, 1.077, 0.586), (1.898, 2.808, 0.586), (-1.559, 2.558, 2.252), (0.2494, 2.151, 2.252), (-3.156, 1.658, 2.252), (-4.315, -1.158, 2.252), (-1.34, -2.787, 2.252), (0.4323, -5.134, 2.252), (3.096, -4.184, 2.252), (3.841, -1.595, 2.252), (3.416, 0.7738, 2.252), (1.586, 2.182, 2.252), (-0.2283, -4.259, 2.252), (1.415, -4.128, 2.252), (2.656, -2.677, 2.252), (2.626, -0.7453, 2.252), (1.415, 0.2155, 2.252), (0.8145, 1.316, 2.252), (-1.187, 1.537, 2.252), (-2.386, 1.012, 3.973), (-1.701, 1.26, 3.973), (-3.237, -1.055, 3.973), (-1.053, -2.251, 3.973), (0.9697, -3.235, 3.973), (1.881, -2.17, 3.973), (1.859, -0.7519, 3.973), (0.9697, -0.04653, 3.973), (0.5289, 0.7617, 3.973), (-0.9405, 0.9233, 3.973)], [], [(1, 2, 3, 4, 5, 6, 7, 8, 9, 0), (13, 12, 27, 29), (3, 2, 12, 13), (0, 9, 19, 11), (7, 6, 16, 17), (4, 3, 13, 14), (1, 0, 11, 10), (8, 7, 17, 18), (5, 4, 14, 20, 15), (2, 1, 10, 12), (9, 8, 18, 19), (6, 5, 15, 16), (28, 36, 35, 34, 33, 32, 31, 30, 29, 27), (20, 21, 22, 23, 24, 25, 26, 10, 11, 19, 18, 17, 16, 15), (26, 25, 35, 36), (23, 22, 32, 33), (14, 13, 29, 30), (10, 26, 36, 28), (24, 23, 33, 34), (21, 20, 31), (20, 14, 30), (12, 10, 28, 27), (25, 24, 34, 35), (22, 21, 31, 32), (30, 31, 20)])
me_circle.polygons.foreach_set('material_index', [0, 0, 0, 0, 0, 0, 0, 0, 0, 0, 0, 0, 2, 2, 0, 0, 0, 0, 0, 0, 0, 0, 0, 0, 0])
_uv = me_circle.uv_layers.new(name='UVMap')
_uv.uv.foreach_set('vector', [0.0, 0.0, 0.0, 0.0, 0.0, 0.0, 0.0, 0.0, 0.0, 0.0, 0.0, 0.0, 0.0, 0.0, 0.0, 0.0, 0.0, 0.0, 0.0, 0.0, 0.0, 0.0, 0.0, 0.0, 0.0, 0.0, 0.0, 0.0, 0.0, 0.0, 0.0, 0.0, 0.0, 0.0, 0.0, 0.0, 0.0, 0.0, 0.0, 0.0, 0.0, 0.0, 0.0, 0.0, 0.0, 0.0, 0.0, 0.0, 0.0, 0.0, 0.0, 0.0, 0.0, 0.0, 0.0, 0.0, 0.0, 0.0, 0.0, 0.0, 0.0, 0.0, 0.0, 0.0, 0.0, 0.0, 0.0, 0.0, 0.0, 0.0, 0.0, 0.0, 0.0, 0.0, 0.0, 0.0, 0.0, 0.0, 0.0, 0.0, 0.0, 0.0, 0.0, 0.0, 0.0, 0.0, 0.0, 0.0, 0.0, 0.0, 0.0, 0.0, 0.0, 0.0, 0.0, 0.0, 0.0, 0.0, 0.0, 0.0, 0.0, 0.0, 0.0, 0.0, 0.0, 0.0, 0.0, 0.0, 0.0, 0.0, 0.0, 0.0, 0.0, 0.0, 0.0, 0.0, 0.0, 0.0, 0.0, 0.0, 0.0, 0.0, 0.0, 0.0, 0.0, 0.0, 0.0, 0.0, 0.0, 0.0, 0.0, 0.0, 0.0, 0.0, 0.0, 0.0, 0.0, 0.0, 0.0, 0.0, 0.0, 0.0, 0.0, 0.0, 0.0, 0.0, 0.0, 0.0, 0.0, 0.0, 0.0, 0.0, 0.0, 0.0, 0.0, 0.0, 0.0, 0.0, 0.0, 0.0, 0.0, 0.0, 0.0, 0.0, 0.0, 0.0, 0.0, 0.0, 0.0, 0.0, 0.0, 0.0, 0.0, 0.0, 0.0, 0.0, 0.0, 0.0, 0.0, 0.0, 0.0, 0.0, 0.0, 0.0, 0.0, 0.0, 0.0, 0.0, 0.0, 0.0, 0.0, 0.0, 0.0, 0.0, 0.0, 0.0, 0.0, 0.0, 0.0, 0.0, 0.0, 0.0, 0.0, 0.0, 0.0, 0.0, 0.0, 0.0, 0.0, 0.0, 0.0, 0.0, 0.0, 0.0, 0.0, 0.0, 0.0, 0.0, 0.0, 0.0, 0.0, 0.0, 0.0, 0.0, 0.0, 0.0, 0.0, 0.0, 0.0, 0.0, 0.0, 0.0, 0.0, 0.0, 0.0, 0.0, 0.0, 0.0, 0.0, 0.0])
me_circle.materials.append(mat_material_013)
me_circle.materials.append(mat_material_012)
me_circle.materials.append(mat_material_011)
me_circle.use_remesh_fix_poles = True
me_circle.use_remesh_preserve_attributes = False
me_circle.use_mirror_vertex_groups = False
me_circle.update()
me_circle_006 = bpy.data.meshes.new('Circle.006')
me_circle_006.from_pydata([(-0.1915, 0.06597, -0.0335), (-1.294, -0.6102, -0.1088), (-1.225, -1.848, -0.1088), (-0.9321, -2.555, -0.1088), (0.426, -2.953, -0.1088), (1.133, -2.66, -0.1088), (1.647, -1.601, -0.1088), (1.354, -0.8937, -0.1088), (-0.9185, -0.8989, 0.8363), (1.059, -1.985, 0.8363), (-0.8677, -1.805, 0.8363), (-0.1704, -0.05742, 0.2094), (0.341, -2.614, 0.8363), (0.8586, -2.399, 0.8363), (0.3936, -2.04, 1.476), (0.7768, -1.856, 1.045), (-0.1688, -0.8194, 0.8783), (0.7587, -1.305, 0.8535), (0.8549, -1.878, 0.8397), (0.3037, -2.46, 0.84), (-0.3916, -2.089, 0.8363), (-0.7857, -1.113, 0.8443), (-0.1007, -1.072, 1.336), (0.5453, -1.41, 1.318), (-0.3577, -1.547, 1.476), (0.2284, -2.214, 1.476), (-0.2303, -1.913, 1.473), (-0.8286, -2.468, 0.2421), (-0.06814, -2.494, 0.8363), (0.3496, -0.69, 0.869), (-0.6147, -0.7126, 0.857), (1.473, -1.611, 0.2888), (0.683, -0.8971, 0.8527), (1.224, -0.9763, 0.2583), (0.9905, -1.787, 0.8385), (-0.4996, -1.163, 1.184)], [], [(1, 0, 7, 6, 5, 4, 3, 2), (8, 10, 28, 12, 13, 9, 34, 18, 19, 20, 21), (1, 2, 10, 8), (6, 7, 33, 31), (4, 5, 13, 12), (2, 3, 27, 10), (0, 1, 8, 30, 11), (7, 0, 11, 29, 32, 33), (5, 6, 31, 9, 13), (3, 4, 12, 28, 27), (16, 21, 35, 22), (16, 17, 18, 34, 32, 29, 30, 8), (16, 8, 21), (20, 19, 25, 26), (18, 17, 23, 15), (21, 20, 26, 24, 35), (19, 18, 15, 14, 25), (17, 16, 22, 23), (30, 29, 11), (10, 27, 28), (14, 15, 23), (22, 24, 26, 25, 14, 23), (9, 31, 33, 32), (24, 22, 35)])
_uv = me_circle_006.uv_layers.new(name='UVMap')
_uv.uv.foreach_set('vector', [0.0, 0.0, 0.0, 0.0, 0.0, 0.0, 0.0, 0.0, 0.0, 0.0, 0.0, 0.0, 0.0, 0.0, 0.0, 0.0, 0.0, 0.0, 0.0, 0.0, 0.0, 0.0, 0.0, 0.0, 0.0, 0.0, 0.0, 0.0, 0.0, 0.0, 0.0, 0.0, 0.0, 0.0, 0.0, 0.0, 0.0, 0.0, 0.0, 0.0, 0.0, 0.0, 0.0, 0.0, 0.0, 0.0, 0.0, 0.0, 0.0, 0.0, 0.0, 0.0, 0.0, 0.0, 0.0, 0.0, 0.0, 0.0, 0.0, 0.0, 0.0, 0.0, 0.0, 0.0, 0.0, 0.0, 0.0, 0.0, 0.0, 0.0, 0.0, 0.0, 0.0, 0.0, 0.0, 0.0, 0.0, 0.0, 0.0, 0.0, 0.0, 0.0, 0.0, 0.0, 0.0, 0.0, 0.0, 0.0, 0.0, 0.0, 0.0, 0.0, 0.0, 0.0, 0.0, 0.0, 0.0, 0.0, 0.0, 0.0, 0.0, 0.0, 0.0, 0.0, 0.0, 0.0, 0.0, 0.0, 0.0, 0.0, 0.0, 0.0, 0.0, 0.0, 0.0, 0.0, 0.0, 0.0, 0.0, 0.0, 0.0, 0.0, 0.0, 0.0, 0.0, 0.0, 0.0, 0.0, 0.0, 0.0, 0.0, 0.0, 0.0, 0.0, 0.0, 0.0, 0.0, 0.0, 0.0, 0.0, 0.0, 0.0, 0.0, 0.0, 0.0, 0.0, 0.0, 0.0, 0.0, 0.0, 0.0, 0.0, 0.0, 0.0, 0.0, 0.0, 0.0, 0.0, 0.0, 0.0, 0.0, 0.0, 0.0, 0.0, 0.0, 0.0, 0.0, 0.0, 0.0, 0.0, 0.0, 0.0, 0.0, 0.0, 0.0, 0.0, 0.0, 0.0, 0.0, 0.0, 0.0, 0.0, 0.0, 0.0, 0.0, 0.0, 0.0, 0.0, 0.0, 0.0, 0.0, 0.0, 0.0, 0.0, 0.0, 0.0, 0.0, 0.0, 0.0, 0.0, 0.0, 0.0, 0.0, 0.0, 0.0, 0.0, 0.0, 0.0, 0.0, 0.0, 0.0, 0.0, 0.0, 0.0, 0.0, 0.0, 0.0, 0.0, 0.0, 0.0, 0.0, 0.0, 0.0, 0.0, 0.0, 0.0, 0.0, 0.0, 0.0, 0.0])
me_circle_006.materials.append(mat_material_012)
me_circle_006.materials.append(mat_material_011)
me_circle_006.use_remesh_fix_poles = True
me_circle_006.use_remesh_preserve_attributes = False
me_circle_006.use_mirror_vertex_groups = False
me_circle_006.update()
me_circle_007 = bpy.data.meshes.new('Circle.007')
me_circle_007.from_pydata([(-0.02872, 0.5753, 0.09563), (-0.4653, -0.009048, 0.02806), (0.07412, -0.4291, 0.1856), (0.8716, 0.1894, 0.0), (-0.7289, -0.04865, -0.3049), (-0.0973, 0.7915, -0.3049), (0.07645, -0.6525, -0.3049), (1.202, 0.2363, -0.3049)], [], [(1, 0, 2), (4, 6, 7, 5), (3, 0, 5, 7), (1, 2, 6, 4), (2, 3, 7, 6), (0, 1, 4, 5), (2, 0, 3)])
_uv = me_circle_007.uv_layers.new(name='UVMap')
_uv.uv.foreach_set('vector', [0.0, 0.0, 0.0, 0.0, 0.0, 0.0, 0.0, 0.0, 0.0, 0.0, 0.0, 0.0, 0.0, 0.0, 0.0, 0.0, 0.0, 0.0, 0.0, 0.0, 0.0, 0.0, 0.0, 0.0, 0.0, 0.0, 0.0, 0.0, 0.0, 0.0, 0.0, 0.0, 0.0, 0.0, 0.0, 0.0, 0.0, 0.0, 0.0, 0.0, 0.0, 0.0, 0.0, 0.0, 0.0, 0.0, 0.0, 0.0, 0.0, 0.0, 0.0, 0.0])
me_circle_007.materials.append(mat_material_012)
me_circle_007.materials.append(mat_material_011)
me_circle_007.use_remesh_fix_poles = True
me_circle_007.use_remesh_preserve_attributes = False
me_circle_007.use_mirror_vertex_groups = False
me_circle_007.update()

# ---- objects
ob_cube_004 = bpy.data.objects.new('Cube.004', me_cube_013)
ob_circle = bpy.data.objects.new('Circle', me_circle_001)
ob_circle_001 = bpy.data.objects.new('Circle.001', me_circle_002)
ob_circle_002 = bpy.data.objects.new('Circle.002', me_circle_003)
ob_circle_003 = bpy.data.objects.new('Circle.003', me_circle_004)
ob_circle_004 = bpy.data.objects.new('Circle.004', me_circle_005)
ob_circle_005 = bpy.data.objects.new('Circle.005', me_circle)
ob_circle_006 = bpy.data.objects.new('Circle.006', me_circle_006)
ob_circle_007 = bpy.data.objects.new('Circle.007', me_circle_007)

# ---- transforms, parenting, visibility, modifiers, constraints
ob_cube_004.location = (2.624, -8.534, -7.383)
ob_cube_004.scale = (1.823, 1.723, 0.6988)
ob_cube_004.lineart.crease_threshold = 0.0
ob_circle.location = (10.35, -0.5929, -5.084)
ob_circle.scale = (2.641, 2.641, 2.641)
ob_circle.lineart.crease_threshold = 0.0
ob_circle_001.location = (27.18, -14.18, -6.768)
ob_circle_001.lineart.crease_threshold = 0.0
ob_circle_002.location = (11.17, 10.82, -7.344)
ob_circle_002.lineart.crease_threshold = 0.0
ob_circle_003.location = (-2.658, 11.27, -6.938)
ob_circle_003.rotation_euler = (-0.1473, 0.1282, -1.326)
ob_circle_003.lineart.crease_threshold = 0.0
ob_circle_004.location = (0.1689, 0.2587, -7.023)
ob_circle_004.lineart.crease_threshold = 0.0
ob_circle_005.location = (16.72, -17.54, -4.97)
ob_circle_005.lineart.crease_threshold = 0.0
ob_circle_006.location = (3.436, -18.35, -5.04)
ob_circle_006.scale = (3.294, 3.294, 3.294)
ob_circle_006.lineart.crease_threshold = 0.0
ob_circle_007.location = (-2.651, -6.297, -8.229)
ob_circle_007.lineart.crease_threshold = 0.0

# ---- collection membership
col_collection.objects.link(ob_cube_004)
col_collection.objects.link(ob_circle)
col_collection.objects.link(ob_circle_001)
col_collection.objects.link(ob_circle_002)
col_collection.objects.link(ob_circle_003)
col_collection.objects.link(ob_circle_004)
col_collection.objects.link(ob_circle_005)
col_collection.objects.link(ob_circle_006)
col_collection.objects.link(ob_circle_007)

# ---- scene / render settings (as saved in the file)
scene.frame_start = 1; scene.frame_end = 250; scene.frame_set(71)
scene.render.engine = 'BLENDER_EEVEE_NEXT'
scene.cycles.use_denoising = False
scene.cycles.samples = 128
scene.cycles.sampling_pattern = 'TABULATED_SOBOL'
scene.cycles.use_adaptive_sampling = False
scene.cycles.use_light_tree = False
scene.view_settings.view_transform = 'Filmic'
bpy.context.view_layer.update()

# ---- added for rendering (the .blend has no active camera and no usable light): camera, sun
cam_auto = bpy.data.cameras.new('AutoCamera')
cam_auto.lens = 50.0
cam_auto.sensor_width = 36.0
cam_auto.clip_end = 1033.79
ob_auto_camera = bpy.data.objects.new('AutoCamera', cam_auto)
scene.collection.objects.link(ob_auto_camera)
ob_auto_camera.location = (71.1744, -73.7467, 42.759)
ob_auto_camera.rotation_euler = (1.09748, -7.21219e-08, 0.694738)
scene.camera = ob_auto_camera
light_auto_sun = bpy.data.lights.new('AutoSun', 'SUN')
light_auto_sun.energy = 3.0
light_auto_sun.angle = 0.0523599
ob_auto_sun = bpy.data.objects.new('AutoSun', light_auto_sun)
scene.collection.objects.link(ob_auto_sun)
ob_auto_sun.rotation_euler = (0.872665, 0.174533, 0.523599)
bpy.context.view_layer.update()

